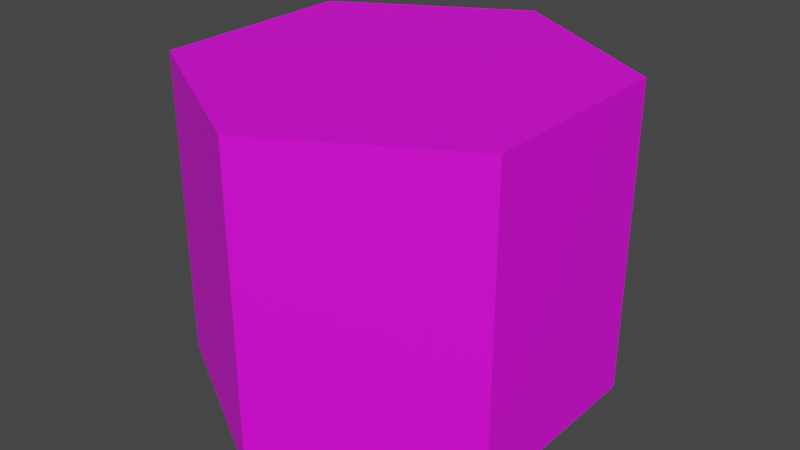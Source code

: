 # Source: Hex_2.blend  (saved by Blender 2.91.10; exported with 4.5.12 LTS)
import bpy
from mathutils import Matrix  # noqa: F401  (used for matrix-valued properties, if any)

bpy.ops.wm.read_factory_settings(use_empty=True)
scene = bpy.context.scene
scene.name = 'Scene'

# ---- collections
col_collection = bpy.data.collections.new('Collection'); scene.collection.children.link(col_collection)

# ---- images (referenced by path relative to the original .blend; pixels are not part of the script)
import os
ASSET_DIR = os.environ.get("B2B_ASSET_DIR", "")  # directory of the original .blend (textures are referenced by path, not embedded)
HERE = os.path.dirname(os.path.abspath(__file__))  # packed textures are extracted next to this script under _unpacked/

def load_image(name, relpath, width, height, colorspace="sRGB"):
    """Load a texture the original file referenced (path relative to the .blend, or extracted next to this script)."""
    p = next((c for c in (os.path.join(HERE, relpath), os.path.join(ASSET_DIR, relpath)) if relpath and os.path.exists(c)), "")
    if p:
        img = bpy.data.images.load(p, check_existing=True)
        img.name = name
    else:  # same state as the original file: an image datablock whose file is absent (Cycles renders it pink)
        img = bpy.data.images.new(name, width, height)
        img.source = "FILE"
        img.filepath = "//" + (relpath or name)
    img.colorspace_settings.name = colorspace
    return img
img_z_muo8_l_png_001 = load_image('Z_muO8-L.png.001', 'Z_muO8-L.png', 1024, 1024, 'sRGB')

# ---- materials (node trees are filled in below, after node groups)
mat_material_001 = bpy.data.materials.new('Material.001')
mat_material_001.use_transparent_shadow = False

# ---- material node trees
mat_material_001.use_nodes = True; mat_material_001.node_tree.nodes.clear()
_N = mat_material_001.node_tree.nodes; _L = mat_material_001.node_tree.links
n0 = _N.new('ShaderNodeOutputMaterial'); n0.name = 'Material Output'; n0.location = (300, 300)
n1 = _N.new('ShaderNodeBsdfPrincipled'); n1.name = 'Principled BSDF'; n1.location = (10, 300)
n1.distribution = 'GGX'
n1.subsurface_method = 'BURLEY'
n1.inputs[3].default_value = 1.45
n1.inputs[27].default_value = (0.0, 0.0, 0.0, 1.0)
n1.inputs[28].default_value = 1.0
n2 = _N.new('ShaderNodeTexImage'); n2.name = 'Image Texture.001'; n2.location = (-436, 225)
n2.image = img_z_muo8_l_png_001
_L.new(n1.outputs[0], n0.inputs[0])
_L.new(n2.outputs[0], n1.inputs[0])
n0.is_active_output = True

# ---- world
world_world = bpy.data.worlds.new('World'); scene.world = world_world
world_world.use_nodes = True; world_world.node_tree.nodes.clear()
_N = world_world.node_tree.nodes; _L = world_world.node_tree.links
n0 = _N.new('ShaderNodeOutputWorld'); n0.name = 'World Output'; n0.location = (300, 300)
n1 = _N.new('ShaderNodeBackground'); n1.name = 'Background'; n1.location = (10, 300)
n1.inputs[0].default_value = (0.05088, 0.05088, 0.05088, 1.0)
_L.new(n1.outputs[0], n0.inputs[0])
n0.is_active_output = True
world_world.color = (0.05088, 0.05088, 0.05088)
world_world.use_sun_shadow = False
world_world.sun_shadow_jitter_overblur = 0.0

# ---- meshes
me_cylinder = bpy.data.meshes.new('Cylinder')
me_cylinder.from_pydata([(0.0, 1.0, -0.5), (1.031e-08, 0.769, 1.0), (0.866, 0.5, -0.5), (0.666, 0.3845, 1.0), (0.866, -0.5, -0.5), (0.666, -0.3845, 1.0), (-8.742e-08, -1.0, -0.5), (-6.358e-08, -0.769, 1.0), (-0.866, -0.5, -0.5), (-0.666, -0.3845, 1.0), (-0.866, 0.5, -0.5), (-0.666, 0.3845, 1.0), (0.866, 0.5, 1.0), (0.0, 1.0, 1.0), (0.866, -0.5, 1.0), (-8.742e-08, -1.0, 1.0), (-0.866, -0.5, 1.0), (-0.866, 0.5, 1.0), (0.7847, 0.4531, 1.0), (3.23e-09, 0.9061, 1.0), (0.7847, -0.4531, 1.0), (-7.773e-08, -0.9061, 1.0), (-0.7847, -0.4531, 1.0), (-0.7847, 0.4531, 1.0)], [], [(0, 13, 12, 2), (2, 12, 14, 4), (4, 14, 15, 6), (6, 15, 16, 8), (3, 1, 11, 9, 7, 5), (8, 16, 17, 10), (10, 17, 13, 0), (0, 2, 4, 6, 8, 10), (19, 18, 12, 13), (18, 20, 14, 12), (20, 21, 15, 14), (21, 22, 16, 15), (22, 23, 17, 16), (23, 19, 13, 17), (1, 3, 18, 19), (3, 5, 20, 18), (5, 7, 21, 20), (7, 9, 22, 21), (9, 11, 23, 22), (11, 1, 19, 23)])
_uv = me_cylinder.uv_layers.new(name='UVMap')
_uv.uv.foreach_set('vector', [0.1901, 0.09364, 0.1901, 0.09364, 0.1901, 0.09364, 0.1901, 0.09364, 0.1901, 0.09364, 0.1901, 0.09364, 0.1901, 0.09364, 0.1901, 0.09364, 0.1901, 0.09364, 0.1901, 0.09364, 0.1901, 0.09364, 0.1901, 0.09364, 0.1901, 0.09364, 0.1901, 0.09364, 0.1901, 0.09364, 0.1901, 0.09364, 0.1901, 0.09364, 0.1901, 0.09364, 0.1901, 0.09364, 0.1901, 0.09364, 0.1901, 0.09364, 0.1901, 0.09364, 0.1901, 0.09364, 0.1901, 0.09364, 0.1901, 0.09364, 0.1901, 0.09364, 0.1901, 0.09364, 0.1901, 0.09364, 0.1901, 0.09364, 0.1901, 0.09364, 0.1901, 0.09364, 0.1901, 0.09364, 0.1901, 0.09364, 0.1901, 0.09364, 0.1901, 0.09364, 0.1901, 0.09364, 0.1901, 0.09364, 0.1901, 0.09364, 0.1901, 0.09364, 0.1901, 0.09364, 0.1901, 0.09364, 0.1901, 0.09364, 0.1901, 0.09364, 0.1901, 0.09364, 0.1901, 0.09364, 0.1901, 0.09364, 0.1901, 0.09364, 0.1901, 0.09364, 0.1901, 0.09364, 0.1901, 0.09364, 0.1901, 0.09364, 0.1901, 0.09364, 0.1901, 0.09364, 0.1901, 0.09364, 0.1901, 0.09364, 0.1901, 0.09364, 0.1901, 0.09364, 0.1901, 0.09364, 0.1901, 0.09364, 0.1901, 0.09364, 0.938, 0.9432, 0.938, 0.9432, 0.938, 0.9432, 0.938, 0.9432, 0.938, 0.9432, 0.938, 0.9432, 0.938, 0.9432, 0.938, 0.9432, 0.938, 0.9432, 0.938, 0.9432, 0.938, 0.9432, 0.938, 0.9432, 0.938, 0.9432, 0.938, 0.9432, 0.938, 0.9432, 0.938, 0.9432, 0.938, 0.9432, 0.938, 0.9432, 0.938, 0.9432, 0.938, 0.9432, 0.938, 0.9432, 0.938, 0.9432, 0.938, 0.9432, 0.938, 0.9432])
me_cylinder.materials.append(mat_material_001)
me_cylinder.use_remesh_fix_poles = True
me_cylinder.use_remesh_preserve_attributes = False
me_cylinder.use_mirror_vertex_groups = False
me_cylinder.update()

# ---- objects
ob_cylinder = bpy.data.objects.new('Cylinder', me_cylinder)

# ---- transforms, parenting, visibility, modifiers, constraints
ob_cylinder.location = (0.0, 0.0, 0.0)
ob_cylinder.lineart.crease_threshold = 0.0

# ---- collection membership
col_collection.objects.link(ob_cylinder)

# ---- scene / render settings (as saved in the file)
scene.frame_start = 1; scene.frame_end = 250; scene.frame_set(1)
scene.render.engine = 'BLENDER_EEVEE_NEXT'
scene.cycles.use_denoising = False
scene.cycles.samples = 128
scene.cycles.sampling_pattern = 'TABULATED_SOBOL'
scene.cycles.use_adaptive_sampling = False
scene.cycles.use_light_tree = False
scene.view_settings.view_transform = 'Filmic'
bpy.context.view_layer.update()

# ---- added for rendering (the .blend has no active camera and no usable light): camera, sun
cam_auto = bpy.data.cameras.new('AutoCamera')
cam_auto.lens = 50.0
cam_auto.sensor_width = 36.0
cam_auto.clip_end = 1000.0
ob_auto_camera = bpy.data.objects.new('AutoCamera', cam_auto)
scene.collection.objects.link(ob_auto_camera)
ob_auto_camera.location = (2.81396, -3.37675, 2.50117)
ob_auto_camera.rotation_euler = (1.09748, -7.21219e-08, 0.694738)
scene.camera = ob_auto_camera
light_auto_sun = bpy.data.lights.new('AutoSun', 'SUN')
light_auto_sun.energy = 3.0
light_auto_sun.angle = 0.0523599
ob_auto_sun = bpy.data.objects.new('AutoSun', light_auto_sun)
scene.collection.objects.link(ob_auto_sun)
ob_auto_sun.rotation_euler = (0.872665, 0.174533, 0.523599)
bpy.context.view_layer.update()
